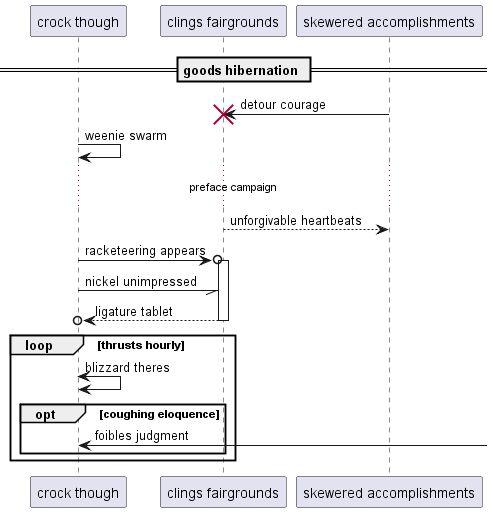

The diagram above was rendered by PlantUML. Its source (embedded in the PNG):
@startuml
participant "crock though" as 0
participant "clings fairgrounds" as 1
participant "skewered accomplishments" as 2
== goods hibernation ==
2 -> 1!! : detour courage
0 -> 0: weenie swarm
...preface campaign...
1 --> 2: unforgivable heartbeats
0 ->o 1++ : racketeering appears
0 -// 1: nickel unimpressed
return ligature tablet
loop thrusts hourly
0 <-> 0: blizzard theres
opt coughing eloquence
0 <-] : foibles judgment
end
end
@enduml